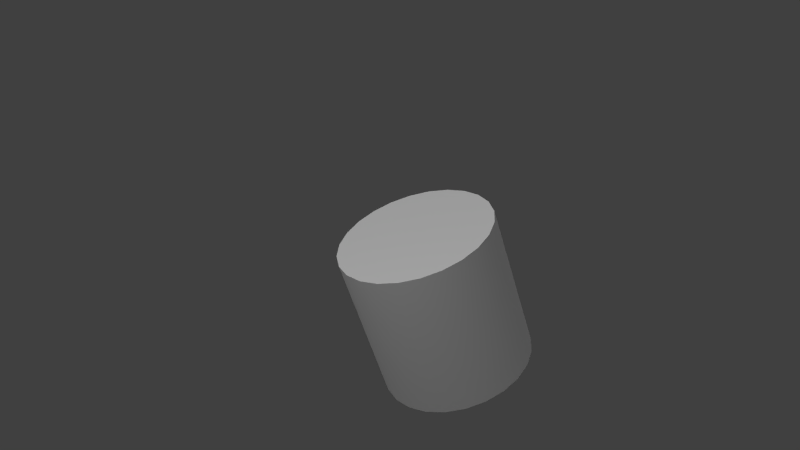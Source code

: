 # Source: model.blend  (saved by Blender 2.63.0; exported with 4.5.12 LTS)
import bpy
from mathutils import Matrix  # noqa: F401  (used for matrix-valued properties, if any)

bpy.ops.wm.read_factory_settings(use_empty=True)
scene = bpy.context.scene
scene.name = 'Scene'

# ---- collections
col_collection_1 = bpy.data.collections.new('Collection 1'); scene.collection.children.link(col_collection_1)

# ---- materials (node trees are filled in below, after node groups)
mat_material_001 = bpy.data.materials.new('Material.001')
mat_material_001.alpha_threshold = 0.0
mat_material_001.use_transparent_shadow = False
mat_material_001.roughness = 0.5
mat_material_001.line_color = (0.0, 0.0, 0.0, 1.0)

# ---- material node trees

# ---- world
world_world = bpy.data.worlds.new('World'); scene.world = world_world
world_world.color = (0.05088, 0.05088, 0.05088)
world_world.use_sun_shadow = False
world_world.sun_shadow_jitter_overblur = 0.0
world_world.cycles.sampling_method = 'MANUAL'
world_world.cycles.sample_map_resolution = 256

# ---- cameras
cam_camera = bpy.data.cameras.new('Camera')
cam_camera.clip_end = 100.0
cam_camera.lens = 35.0
cam_camera.sensor_width = 32.0
cam_camera.sensor_height = 18.0
cam_camera.ortho_scale = 7.314
cam_camera.dof.focus_distance = 0.0
cam_camera.dof.aperture_fstop = 128.0

# ---- lights
light_hemi = bpy.data.lights.new('Hemi', 'SUN')
light_hemi.transmission_factor = 0.0
light_hemi.angle = 1.571
light_hemi.energy = 1.0
light_hemi.shadow_buffer_clip_start = 0.5
light_hemi.shadow_soft_size = 1.0
light_hemi.shadow_cascade_max_distance = 1000.0
light_hemi.cycles.use_multiple_importance_sampling = False
light_lamp = bpy.data.lights.new('Lamp', 'POINT')
light_lamp.transmission_factor = 0.0
light_lamp.cutoff_distance = 30.0
light_lamp.energy = 100.0
light_lamp.shadow_buffer_clip_start = 1.001
light_lamp.shadow_soft_size = 1.0
light_lamp.shadow_maximum_resolution = 0.006
light_lamp.use_absolute_resolution = True
light_lamp.cycles.use_multiple_importance_sampling = False

# ---- meshes
me_cylinder_003 = bpy.data.meshes.new('Cylinder.003')
me_cylinder_003.from_pydata([(0.0, 1.0, -1.0), (0.2588, 0.9659, -1.0), (0.5, 0.866, -1.0), (0.7071, 0.7071, -1.0), (0.866, 0.5, -1.0), (0.9659, 0.2588, -1.0), (1.0, 7.55e-08, -1.0), (0.9659, -0.2588, -1.0), (-0.7071, 0.7071, -1.0), (-0.5, 0.866, -1.0), (-0.2588, 0.9659, -1.0)], [(0, 1), (1, 2), (2, 3), (3, 4), (4, 5), (5, 6), (6, 7), (8, 9), (9, 10), (10, 0)], [])
_uv = me_cylinder_003.uv_layers.new(name='UVMap')
_uv.uv.foreach_set('vector', [])
me_cylinder_003.materials.append(mat_material_001)
me_cylinder_003.use_remesh_preserve_volume = False
me_cylinder_003.use_remesh_preserve_attributes = False
me_cylinder_003.use_mirror_vertex_groups = False
me_cylinder_003.update()
me_cylinder_002 = bpy.data.meshes.new('Cylinder.002')
me_cylinder_002.from_pydata([(0.0, 0.0, 1.0), (0.0, 1.0, 1.0), (0.2588, 0.9659, 1.0), (0.5, 0.866, 1.0), (0.7071, 0.7071, 1.0), (0.866, 0.5, 1.0), (0.9659, 0.2588, 1.0), (1.0, 7.55e-08, 1.0), (0.9659, -0.2588, 1.0), (0.866, -0.5, 1.0), (0.7071, -0.7071, 1.0), (0.5, -0.866, 1.0), (0.2588, -0.9659, 1.0), (3.894e-07, -1.0, 1.0), (-0.2588, -0.9659, 1.0), (-0.5, -0.866, 1.0), (-0.7071, -0.7071, 1.0), (-0.866, -0.5, 1.0), (-0.9659, -0.2588, 1.0), (-1.0, -4.649e-07, 1.0), (-0.9659, 0.2588, 1.0), (-0.866, 0.5, 1.0), (-0.7071, 0.7071, 1.0), (-0.5, 0.866, 1.0), (-0.2588, 0.9659, 1.0)], [], [(0, 2, 1), (0, 3, 2), (0, 4, 3), (0, 5, 4), (0, 6, 5), (0, 7, 6), (0, 8, 7), (0, 9, 8), (0, 10, 9), (0, 11, 10), (0, 12, 11), (0, 13, 12), (0, 14, 13), (0, 15, 14), (0, 16, 15), (0, 17, 16), (0, 18, 17), (0, 19, 18), (0, 20, 19), (0, 21, 20), (0, 22, 21), (0, 23, 22), (0, 24, 23), (0, 1, 24)])
me_cylinder_002.polygons.foreach_set('use_smooth', [True] * 24)
_uv = me_cylinder_002.uv_layers.new(name='UVMap')
_uv.uv.foreach_set('vector', [0.4965, 0.9453, 0.7849, 0.9881, 0.8052, 0.9881, 0.4965, 0.9453, 0.5788, 0.9893, 0.7849, 0.9881, 0.4965, 0.9453, 0.4076, 0.9913, 0.5788, 0.9893, 0.4965, 0.9453, 0.1799, 0.9909, 0.4076, 0.9913, 0.4965, 0.9453, 0.1588, 0.9909, 0.1799, 0.9909, 0.4965, 0.9453, 0.1381, 0.9909, 0.1588, 0.9909, 0.4965, 0.9453, 0.118, 0.9909, 0.1381, 0.9909, 0.4965, 0.9453, 0.0984, 0.9909, 0.118, 0.9909, 0.4965, 0.9453, 0.0789, 0.9909, 0.0984, 0.9909, 0.4965, 0.9453, 0.06093, 0.9896, 0.0789, 0.9909, 0.4965, 0.9453, 0.04507, 0.9896, 0.06093, 0.9896, 0.4965, 0.9453, 0.03324, 0.9896, 0.04507, 0.9896, 0.4965, 0.9453, 0.01714, 0.9896, 0.03324, 0.9896, 0.4965, 0.9453, 0.002984, 0.9896, 0.01714, 0.9896, 0.4965, 0.9453, 0.9698, 0.9881, 0.9867, 0.9892, 0.4965, 0.9453, 0.958, 0.9881, 0.9698, 0.9881, 0.4965, 0.9453, 0.9385, 0.9881, 0.958, 0.9881, 0.4965, 0.9453, 0.9178, 0.9881, 0.9385, 0.9881, 0.4965, 0.9453, 0.9042, 0.9881, 0.9178, 0.9881, 0.4965, 0.9453, 0.8832, 0.9881, 0.9042, 0.9881, 0.4965, 0.9453, 0.8636, 0.9881, 0.8832, 0.9881, 0.4965, 0.9453, 0.8444, 0.9881, 0.8636, 0.9881, 0.4965, 0.9453, 0.825, 0.9881, 0.8444, 0.9881, 0.4965, 0.9453, 0.8052, 0.9881, 0.825, 0.9881])
me_cylinder_002.materials.append(mat_material_001)
me_cylinder_002.use_remesh_preserve_volume = False
me_cylinder_002.use_remesh_preserve_attributes = False
me_cylinder_002.use_mirror_vertex_groups = False
me_cylinder_002.update()
me_cylinder_001 = bpy.data.meshes.new('Cylinder.001')
me_cylinder_001.from_pydata([(0.0, 1.0, -1.0), (0.0, 1.0, 1.0), (0.2588, 0.9659, -1.0), (0.2588, 0.9659, 1.0), (0.5, 0.866, -1.0), (0.5, 0.866, 1.0), (0.7071, 0.7071, -1.0), (0.7071, 0.7071, 1.0), (0.866, 0.5, -1.0), (0.866, 0.5, 1.0), (0.9659, 0.2588, -1.0), (0.9659, 0.2588, 1.0), (1.0, 7.55e-08, -1.0), (1.0, 7.55e-08, 1.0), (0.9659, -0.2588, -1.0), (0.9659, -0.2588, 1.0), (0.866, -0.5, -1.0), (0.866, -0.5, 1.0), (0.7071, -0.7071, -1.0), (0.7071, -0.7071, 1.0), (0.5, -0.866, -1.0), (0.5, -0.866, 1.0), (0.2588, -0.9659, -1.0), (0.2588, -0.9659, 1.0), (3.894e-07, -1.0, -1.0), (3.894e-07, -1.0, 1.0), (-0.2588, -0.9659, -1.0), (-0.2588, -0.9659, 1.0), (-0.5, -0.866, -1.0), (-0.5, -0.866, 1.0), (-0.7071, -0.7071, -1.0), (-0.7071, -0.7071, 1.0), (-0.866, -0.5, -1.0), (-0.866, -0.5, 1.0), (-0.9659, -0.2588, -1.0), (-0.9659, -0.2588, 1.0), (-1.0, -4.649e-07, -1.0), (-1.0, -4.649e-07, 1.0), (-0.9659, 0.2588, -1.0), (-0.9659, 0.2588, 1.0), (-0.866, 0.5, -1.0), (-0.866, 0.5, 1.0), (-0.7071, 0.7071, -1.0), (-0.7071, 0.7071, 1.0), (-0.5, 0.866, -1.0), (-0.5, 0.866, 1.0), (-0.2588, 0.9659, -1.0), (-0.2588, 0.9659, 1.0)], [], [(0, 1, 3, 2), (2, 3, 5, 4), (4, 5, 7, 6), (6, 7, 9, 8), (8, 9, 11, 10), (10, 11, 13, 12), (12, 13, 15, 14), (14, 15, 17, 16), (16, 17, 19, 18), (18, 19, 21, 20), (20, 21, 23, 22), (22, 23, 25, 24), (24, 25, 27, 26), (26, 27, 29, 28), (28, 29, 31, 30), (30, 31, 33, 32), (32, 33, 35, 34), (34, 35, 37, 36), (36, 37, 39, 38), (38, 39, 41, 40), (40, 41, 43, 42), (42, 43, 45, 44), (44, 45, 47, 46), (46, 47, 1, 0)])
me_cylinder_001.polygons.foreach_set('use_smooth', [True] * 24)
_uv = me_cylinder_001.uv_layers.new(name='UVMap')
_uv.uv.foreach_set('vector', [0.816, 0.006915, 0.8052, 0.9881, 0.7849, 0.9881, 0.7885, 0.006915, 0.7885, 0.006915, 0.7849, 0.9881, 0.5788, 0.9893, 0.5818, 0.007622, 0.5818, 0.007622, 0.5788, 0.9893, 0.4076, 0.9913, 0.4054, 0.007622, 0.4054, 0.007622, 0.4076, 0.9913, 0.1799, 0.9909, 0.1794, 0.00757, 0.1794, 0.00757, 0.1799, 0.9909, 0.1588, 0.9909, 0.1594, 0.008673, 0.1594, 0.008673, 0.1588, 0.9909, 0.1381, 0.9909, 0.1345, 0.008673, 0.1345, 0.008673, 0.1381, 0.9909, 0.118, 0.9909, 0.1156, 0.008673, 0.1156, 0.008673, 0.118, 0.9909, 0.0984, 0.9909, 0.09928, 0.008673, 0.09928, 0.008673, 0.0984, 0.9909, 0.0789, 0.9909, 0.08403, 0.008673, 0.08403, 0.008673, 0.0789, 0.9909, 0.06093, 0.9896, 0.06908, 0.008673, 0.06908, 0.008673, 0.06093, 0.9896, 0.04507, 0.9896, 0.05401, 0.008673, 0.05401, 0.008673, 0.04507, 0.9896, 0.03324, 0.9896, 0.03858, 0.008673, 0.03858, 0.008673, 0.03324, 0.9896, 0.01714, 0.9896, 0.02273, 0.008673, 0.02273, 0.008673, 0.01714, 0.9896, 0.002984, 0.9896, 0.006497, 0.008673, 0.9865, 0.007555, 0.9867, 0.9892, 0.9698, 0.9881, 0.9729, 0.006915, 0.9729, 0.006915, 0.9698, 0.9881, 0.958, 0.9881, 0.955, 0.006915, 0.955, 0.006915, 0.958, 0.9881, 0.9385, 0.9881, 0.9375, 0.006915, 0.9375, 0.006915, 0.9385, 0.9881, 0.9178, 0.9881, 0.9203, 0.006915, 0.9203, 0.006915, 0.9178, 0.9881, 0.9042, 0.9881, 0.9036, 0.006915, 0.9036, 0.006915, 0.9042, 0.9881, 0.8832, 0.9881, 0.8873, 0.006915, 0.8873, 0.006915, 0.8832, 0.9881, 0.8636, 0.9881, 0.8711, 0.006915, 0.8711, 0.006915, 0.8636, 0.9881, 0.8444, 0.9881, 0.8545, 0.006915, 0.8545, 0.006915, 0.8444, 0.9881, 0.825, 0.9881, 0.8367, 0.006915, 0.8367, 0.006915, 0.825, 0.9881, 0.8052, 0.9881, 0.816, 0.006915])
me_cylinder_001.materials.append(mat_material_001)
me_cylinder_001.use_remesh_preserve_volume = False
me_cylinder_001.use_remesh_preserve_attributes = False
me_cylinder_001.use_mirror_vertex_groups = False
me_cylinder_001.update()

# ---- objects
ob_hemi = bpy.data.objects.new('Hemi', light_hemi)
ob_cylinder_002 = bpy.data.objects.new('Cylinder.002', me_cylinder_003)
ob_cylinder_001 = bpy.data.objects.new('Cylinder.001', me_cylinder_002)
ob_cylinder = bpy.data.objects.new('Cylinder', me_cylinder_001)
ob_lamp = bpy.data.objects.new('Lamp', light_lamp)
ob_camera = bpy.data.objects.new('Camera', cam_camera)

# ---- transforms, parenting, visibility, modifiers, constraints
ob_hemi.location = (-3.179, 0.0, 2.601)
ob_hemi.lineart.crease_threshold = 0.0
ob_cylinder_002.location = (0.0, 0.0, 1.0)
ob_cylinder_002.lineart.crease_threshold = 0.0
ob_cylinder_001.location = (0.0, 0.0, 1.0)
ob_cylinder_001.lineart.crease_threshold = 0.0
ob_cylinder.location = (0.0, 0.0, 1.0)
ob_cylinder.lineart.crease_threshold = 0.0
ob_lamp.location = (4.076, 1.005, 5.904)
ob_lamp.rotation_euler = (0.6503, 0.05522, 1.866)
ob_lamp.lock_rotations_4d = False
ob_lamp.empty_display_type = 'ARROWS'
ob_lamp.color = (0.0, 0.0, 0.0, 0.0)
ob_lamp.lineart.crease_threshold = 0.0
ob_camera.location = (7.481, 5.411, 7.247)
ob_camera.rotation_euler = (1.044, 0.2947, 2.044)
ob_camera.lock_rotations_4d = False
ob_camera.empty_display_type = 'ARROWS'
ob_camera.color = (0.0, 0.0, 0.0, 0.0)
ob_camera.display_type = 'WIRE'
ob_camera.lineart.crease_threshold = 0.0

# ---- collection membership
col_collection_1.objects.link(ob_hemi)
col_collection_1.objects.link(ob_cylinder_002)
col_collection_1.objects.link(ob_cylinder_001)
col_collection_1.objects.link(ob_cylinder)
col_collection_1.objects.link(ob_lamp)
col_collection_1.objects.link(ob_camera)

# ---- scene / render settings (as saved in the file)
scene.camera = ob_camera
scene.frame_start = 1; scene.frame_end = 250; scene.frame_set(1)
scene.render.engine = 'BLENDER_EEVEE_NEXT'
scene.render.image_settings.color_mode = 'RGB'
scene.render.image_settings.compression = 90
scene.render.resolution_percentage = 50
scene.render.dither_intensity = 0.0
scene.render.bake_margin = 2
scene.render.bake_bias = 0.0
scene.cycles.use_denoising = False
scene.cycles.samples = 10
scene.cycles.sampling_pattern = 'TABULATED_SOBOL'
scene.cycles.light_sampling_threshold = 0.0
scene.cycles.use_adaptive_sampling = False
scene.cycles.use_light_tree = False
scene.cycles.blur_glossy = 0.0
scene.cycles.volume_bounces = 1
scene.cycles.pixel_filter_type = 'GAUSSIAN'
scene.cycles.sample_clamp_indirect = 0.0
scene.view_settings.view_transform = 'Standard'
bpy.context.view_layer.update()
